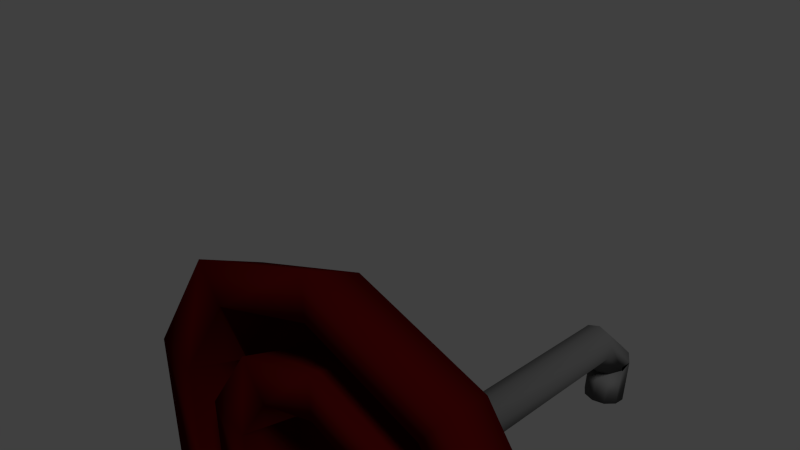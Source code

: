 # Source: disk_insulator.blend  (saved by Blender 2.71.0; exported with 4.5.12 LTS)
import bpy
from mathutils import Matrix  # noqa: F401  (used for matrix-valued properties, if any)

bpy.ops.wm.read_factory_settings(use_empty=True)
scene = bpy.context.scene
scene.name = 'Scene'

# ---- collections
col_collection_1 = bpy.data.collections.new('Collection 1'); scene.collection.children.link(col_collection_1)

# ---- materials (node trees are filled in below, after node groups)
mat_diskinsulator = bpy.data.materials.new('diskinsulator')
mat_diskinsulator.alpha_threshold = 0.0
mat_diskinsulator.use_transparent_shadow = False
mat_diskinsulator.diffuse_color = (0.06372, 0.002008, 0.001732, 1.0)
mat_diskinsulator.roughness = 0.5
mat_diskinsulator.specular_intensity = 0.9225
mat_diskinsulator.line_color = (0.0, 0.0, 0.0, 1.0)
mat_diskinulatormetal = bpy.data.materials.new('diskinulatormetal')
mat_diskinulatormetal.alpha_threshold = 0.0
mat_diskinulatormetal.use_transparent_shadow = False
mat_diskinulatormetal.diffuse_color = (0.1237, 0.1237, 0.1237, 1.0)
mat_diskinulatormetal.roughness = 0.5
mat_diskinulatormetal.specular_intensity = 0.838
mat_diskinulatormetal.line_color = (0.0, 0.0, 0.0, 1.0)

# ---- material node trees

# ---- world
world_world = bpy.data.worlds.new('World'); scene.world = world_world
world_world.color = (0.05088, 0.05088, 0.05088)
world_world.use_sun_shadow = False
world_world.sun_shadow_jitter_overblur = 0.0
world_world.cycles.sampling_method = 'MANUAL'
world_world.cycles.sample_map_resolution = 256

# ---- cameras
cam_camera = bpy.data.cameras.new('Camera')
cam_camera.clip_end = 100.0
cam_camera.lens = 35.0
cam_camera.sensor_width = 32.0
cam_camera.sensor_height = 18.0
cam_camera.ortho_scale = 7.314
cam_camera.dof.focus_distance = 0.0
cam_camera.dof.aperture_fstop = 128.0

# ---- lights
light_lamp = bpy.data.lights.new('Lamp', 'SUN')
light_lamp.transmission_factor = 0.0
light_lamp.cutoff_distance = 30.0
light_lamp.angle = 0.1993
light_lamp.energy = 1.0
light_lamp.shadow_buffer_clip_start = 1.001
light_lamp.shadow_soft_size = 0.1
light_lamp.shadow_cascade_max_distance = 1000.0
light_lamp.cycles.use_multiple_importance_sampling = False

# ---- meshes
me_cylinder_001 = bpy.data.meshes.new('Cylinder.001')
me_cylinder_001.from_pydata([(-6.209e-09, 0.3728, -0.0658), (-1.43e-08, 1.6, 0.1793), (0.2191, 0.3016, -0.0658), (0.9404, 1.294, 0.1793), (0.3545, 0.1152, -0.0658), (1.522, 0.4944, 0.1793), (0.3545, -0.1152, -0.0658), (1.522, -0.4944, 0.1793), (0.2191, -0.3016, -0.0658), (0.9404, -1.294, 0.1793), (-3.88e-08, -0.3728, -0.0658), (-1.542e-07, -1.6, 0.1793), (-0.2191, -0.3016, -0.0658), (-0.9404, -1.294, 0.1793), (-0.3545, -0.1152, -0.0658), (-1.522, -0.4944, 0.1793), (-0.3545, 0.1152, -0.0658), (-1.522, 0.4944, 0.1793), (-0.2191, 0.3016, -0.0658), (-0.9404, 1.294, 0.1793), (-9.63e-09, 1.315, 0.1793), (0.7728, 1.064, 0.1793), (1.25, 0.4063, 0.1793), (1.25, -0.4063, 0.1793), (0.7728, -1.064, 0.1793), (-1.246e-07, -1.315, 0.1793), (-0.7728, -1.064, 0.1793), (-1.25, -0.4063, 0.1793), (-1.25, 0.4063, 0.1793), (-0.7728, 1.064, 0.1793), (1.929e-09, 1.019, 0.1793), (0.5989, 0.8243, 0.1793), (0.969, 0.3148, 0.1793), (0.969, -0.3148, 0.1793), (0.5989, -0.8243, 0.1793), (-8.714e-08, -1.019, 0.1793), (-0.5989, -0.8243, 0.1793), (-0.969, -0.3148, 0.1793), (-0.969, 0.3148, 0.1793), (-0.5989, 0.8243, 0.1793), (1.172e-08, 0.7292, 0.1793), (0.4286, 0.59, 0.1793), (0.6935, 0.2253, 0.1793), (0.6935, -0.2253, 0.1793), (0.4286, -0.59, 0.1793), (-5.203e-08, -0.7292, 0.1793), (-0.4286, -0.59, 0.1793), (-0.6935, -0.2253, 0.1793), (-0.6935, 0.2253, 0.1793), (-0.4286, 0.59, 0.1793), (2.079e-08, 0.4151, 0.1793), (0.244, 0.3358, 0.1793), (0.3948, 0.1283, 0.1793), (0.3948, -0.1283, 0.1793), (0.244, -0.3358, 0.1793), (-1.55e-08, -0.4151, 0.1793), (-0.244, -0.3358, 0.1793), (-0.3948, -0.1283, 0.1793), (-0.3948, 0.1283, 0.1793), (-0.244, 0.3358, 0.1793), (-1.776e-08, 1.763, 0.5645), (1.036, 1.426, 0.5645), (1.677, 0.5447, 0.5645), (1.677, -0.5447, 0.5645), (1.036, -1.426, 0.5645), (-1.719e-07, -1.763, 0.5645), (-1.036, -1.426, 0.5645), (-1.677, -0.5447, 0.5645), (-1.677, 0.5447, 0.5645), (-1.036, 1.426, 0.5645), (-1.261e-08, 1.449, 0.5645), (0.8515, 1.172, 0.5645), (1.378, 0.4477, 0.5645), (1.378, -0.4477, 0.5645), (0.8515, -1.172, 0.5645), (-1.393e-07, -1.449, 0.5645), (-0.8515, -1.172, 0.5645), (-1.378, -0.4477, 0.5645), (-1.378, 0.4477, 0.5645), (-0.8515, 1.172, 0.5645), (1.265e-10, 1.123, 0.5645), (0.6598, 0.9082, 0.5645), (1.068, 0.3469, 0.5645), (1.068, -0.3469, 0.5645), (0.6598, -0.9082, 0.5645), (-9.801e-08, -1.123, 0.5645), (-0.6598, -0.9082, 0.5645), (-1.068, -0.3469, 0.5645), (-1.068, 0.3469, 0.5645), (-0.6598, 0.9082, 0.5645), (1.091e-08, 0.8035, 0.5645), (0.4723, 0.65, 0.5645), (0.7641, 0.2483, 0.5645), (0.7641, -0.2483, 0.5645), (0.4723, -0.65, 0.5645), (-5.933e-08, -0.8035, 0.5645), (-0.4723, -0.65, 0.5645), (-0.7641, -0.2483, 0.5645), (-0.7641, 0.2483, 0.5645), (-0.4723, 0.65, 0.5645), (-6.209e-09, 0.3728, -0.6963), (0.2191, 0.3016, -0.6963), (0.3545, 0.1152, -0.6963), (0.3545, -0.1152, -0.6963), (0.2191, -0.3016, -0.6963), (-3.88e-08, -0.3728, -0.6963), (-0.2191, -0.3016, -0.6963), (-0.3545, -0.1152, -0.6963), (-0.3545, 0.1152, -0.6963), (-0.2191, 0.3016, -0.6963), (-4.203e-09, 0.1621, -0.8644), (0.0953, 0.1312, -0.8644), (0.1542, 0.0501, -0.8644), (0.1542, -0.0501, -0.8644), (0.0953, -0.1312, -0.8644), (-1.838e-08, -0.1621, -0.8644), (-0.0953, -0.1312, -0.8644), (-0.1542, -0.0501, -0.8644), (-0.1542, 0.0501, -0.8644), (-0.0953, 0.1312, -0.8644), (-4.203e-09, 0.15, -2.258), (0.0953, 0.1214, -2.246), (0.1542, 0.04637, -2.216), (0.1542, -0.04637, -2.178), (0.0953, -0.1214, -2.147), (-1.838e-08, -0.15, -2.135), (-0.0953, -0.1214, -2.147), (-0.1542, -0.04637, -2.178), (-0.1542, 0.04637, -2.216), (-0.0953, 0.1214, -2.246), (-4.203e-09, -0.2033, -2.617), (0.0953, -0.2153, -2.588), (0.1542, -0.2467, -2.513), (0.1542, -0.2854, -2.421), (0.0953, -0.3167, -2.346), (-1.838e-08, -0.3287, -2.318), (-0.0953, -0.3167, -2.346), (-0.1542, -0.2854, -2.421), (-0.1542, -0.2467, -2.513), (-0.0953, -0.2153, -2.588), (-4.203e-09, -0.2553, -2.625), (0.0953, -0.2536, -2.594), (0.1542, -0.2493, -2.513), (0.1542, -0.244, -2.413), (0.0953, -0.2397, -2.332), (-1.838e-08, -0.238, -2.301), (-0.0953, -0.2397, -2.332), (-0.1542, -0.244, -2.413), (-0.1542, -0.2493, -2.513), (-0.0953, -0.2536, -2.594), (-4.203e-09, -0.6095, -2.588), (0.0953, -0.6062, -2.557), (0.1542, -0.5976, -2.476), (0.1542, -0.587, -2.377), (0.0953, -0.5784, -2.296), (-1.838e-08, -0.5751, -2.265), (-0.0953, -0.5784, -2.296), (-0.1542, -0.587, -2.377), (-0.1542, -0.5976, -2.476), (-0.0953, -0.6062, -2.557), (-0.1012, -0.1247, 2.151), (-0.1715, -0.2113, 0.8556), (0.1715, -0.2113, 0.8556), (0.1012, -0.1247, 2.151), (-0.1012, 0.1247, 2.151), (-0.1715, 0.2113, 0.8556), (0.1715, 0.2113, 0.8556), (0.1012, 0.1247, 2.151), (-0.1715, 0.2113, 1.217), (-0.1715, -0.2113, 1.217), (0.1715, 0.2113, 1.217), (0.1715, -0.2113, 1.217), (-0.1715, -0.7819, 0.6718), (0.1715, -0.7819, 0.6718), (-0.1715, -0.7819, 1.034), (0.1715, -0.7819, 1.034), (-0.1302, -0.1604, 0.5021), (0.1302, -0.1604, 0.5021), (-0.1302, 0.1604, 0.5021), (0.1302, 0.1604, 0.5021), (-0.1041, -0.1283, 0.5021), (0.1041, -0.1283, 0.5021), (-0.1041, 0.1283, 0.5021), (0.1041, 0.1283, 0.5021), (-0.1041, -0.1283, 0.2074), (0.1041, -0.1283, 0.2074), (-0.1041, 0.1283, 0.2074), (0.1041, 0.1283, 0.2074), (-0.1715, -0.2113, 1.835), (0.1715, 0.2113, 1.835), (-0.1715, 0.2113, 1.835), (0.1715, -0.2113, 1.835)], [], [(0, 1, 3, 2), (2, 3, 5, 4), (4, 5, 7, 6), (6, 7, 9, 8), (8, 9, 11, 10), (10, 11, 13, 12), (12, 13, 15, 14), (14, 15, 17, 16), (13, 11, 65, 66), (18, 19, 1, 0), (16, 17, 19, 18), (18, 0, 100, 109), (20, 29, 39, 30), (32, 31, 81, 82), (24, 25, 75, 74), (48, 49, 99, 98), (27, 28, 78, 77), (15, 13, 66, 67), (41, 42, 92, 91), (35, 34, 84, 85), (20, 21, 71, 70), (38, 37, 87, 88), (17, 15, 67, 68), (29, 28, 38, 39), (28, 27, 37, 38), (27, 26, 36, 37), (26, 25, 35, 36), (25, 24, 34, 35), (24, 23, 33, 34), (23, 22, 32, 33), (22, 21, 31, 32), (21, 20, 30, 31), (40, 49, 59, 50), (44, 45, 95, 94), (31, 30, 80, 81), (23, 24, 74, 73), (19, 17, 68, 69), (47, 48, 98, 97), (40, 41, 91, 90), (34, 33, 83, 84), (26, 27, 77, 76), (1, 19, 69, 60), (57, 56, 59, 58), (49, 48, 58, 59), (48, 47, 57, 58), (47, 46, 56, 57), (46, 45, 55, 56), (45, 44, 54, 55), (44, 43, 53, 54), (43, 42, 52, 53), (42, 41, 51, 52), (41, 40, 50, 51), (60, 69, 79, 70), (69, 68, 78, 79), (68, 67, 77, 78), (67, 66, 76, 77), (66, 65, 75, 76), (65, 64, 74, 75), (64, 63, 73, 74), (63, 62, 72, 73), (62, 61, 71, 72), (61, 60, 70, 71), (80, 89, 99, 90), (89, 88, 98, 99), (88, 87, 97, 98), (87, 86, 96, 97), (86, 85, 95, 96), (85, 84, 94, 95), (84, 83, 93, 94), (83, 82, 92, 93), (82, 81, 91, 92), (81, 80, 90, 91), (45, 46, 96, 95), (39, 38, 88, 89), (11, 9, 64, 65), (21, 22, 72, 71), (28, 29, 79, 78), (36, 35, 85, 86), (42, 43, 93, 92), (49, 40, 90, 99), (9, 7, 63, 64), (3, 1, 60, 61), (25, 26, 76, 75), (33, 32, 82, 83), (46, 47, 97, 96), (30, 39, 89, 80), (7, 5, 62, 63), (22, 23, 73, 72), (37, 36, 86, 87), (5, 3, 61, 62), (43, 44, 94, 93), (29, 20, 70, 79), (56, 55, 50, 59), (51, 50, 55, 54), (52, 51, 54, 53), (109, 100, 110, 119), (16, 18, 109, 108), (14, 16, 108, 107), (12, 14, 107, 106), (10, 12, 106, 105), (8, 10, 105, 104), (6, 8, 104, 103), (4, 6, 103, 102), (2, 4, 102, 101), (0, 2, 101, 100), (119, 110, 120, 129), (108, 109, 119, 118), (107, 108, 118, 117), (106, 107, 117, 116), (105, 106, 116, 115), (104, 105, 115, 114), (103, 104, 114, 113), (102, 103, 113, 112), (101, 102, 112, 111), (100, 101, 111, 110), (129, 120, 130, 139), (118, 119, 129, 128), (117, 118, 128, 127), (116, 117, 127, 126), (115, 116, 126, 125), (114, 115, 125, 124), (113, 114, 124, 123), (112, 113, 123, 122), (111, 112, 122, 121), (110, 111, 121, 120), (139, 130, 140, 149), (128, 129, 139, 138), (127, 128, 138, 137), (126, 127, 137, 136), (125, 126, 136, 135), (124, 125, 135, 134), (123, 124, 134, 133), (122, 123, 133, 132), (121, 122, 132, 131), (120, 121, 131, 130), (149, 140, 150, 159), (138, 139, 149, 148), (137, 138, 148, 147), (136, 137, 147, 146), (135, 136, 146, 145), (134, 135, 145, 144), (133, 134, 144, 143), (132, 133, 143, 142), (131, 132, 142, 141), (130, 131, 141, 140), (150, 151, 152, 153, 154, 155, 156, 157, 158, 159), (148, 149, 159, 158), (147, 148, 158, 157), (146, 147, 157, 156), (145, 146, 156, 155), (144, 145, 155, 154), (143, 144, 154, 153), (142, 143, 153, 152), (141, 142, 152, 151), (140, 141, 151, 150), (168, 165, 161, 169), (162, 161, 176, 177), (189, 167, 163, 191), (167, 164, 160, 163), (171, 169, 174, 175), (170, 166, 165, 168), (190, 168, 169, 188), (166, 170, 171, 162), (188, 169, 171, 191), (189, 170, 168, 190), (174, 172, 173, 175), (169, 161, 172, 174), (162, 171, 175, 173), (161, 162, 173, 172), (177, 176, 180, 181), (166, 162, 177, 179), (165, 166, 179, 178), (161, 165, 178, 176), (181, 180, 184, 185), (179, 177, 181, 183), (178, 179, 183, 182), (176, 178, 182, 180), (186, 187, 185, 184), (183, 181, 185, 187), (182, 183, 187, 186), (180, 182, 186, 184), (170, 189, 191, 171), (164, 190, 188, 160), (160, 188, 191, 163), (167, 189, 190, 164)])
me_cylinder_001.polygons.foreach_set('use_smooth', [True] * 185)
me_cylinder_001.polygons.foreach_set('material_index', [0, 0, 0, 0, 0, 0, 0, 0, 0, 0, 0, 1, 0, 0, 0, 0, 0, 0, 0, 0, 0, 0, 0, 0, 0, 0, 0, 0, 0, 0, 0, 0, 0, 0, 0, 0, 0, 0, 0, 0, 0, 0, 0, 0, 0, 0, 0, 0, 0, 0, 0, 0, 0, 0, 0, 0, 0, 0, 0, 0, 0, 0, 0, 0, 0, 0, 0, 0, 0, 0, 0, 0, 0, 0, 0, 0, 0, 0, 0, 0, 0, 0, 0, 0, 0, 0, 0, 0, 0, 0, 0, 0, 0, 0, 0, 1, 1, 1, 1, 1, 1, 1, 1, 1, 1, 1, 1, 1, 1, 1, 1, 1, 1, 1, 1, 1, 1, 1, 1, 1, 1, 1, 1, 1, 1, 1, 1, 1, 1, 1, 1, 1, 1, 1, 1, 1, 1, 1, 1, 1, 1, 1, 1, 1, 1, 1, 1, 1, 1, 1, 1, 1, 1, 1, 1, 1, 1, 1, 1, 1, 1, 1, 1, 1, 1, 1, 1, 1, 1, 1, 1, 1, 1, 1, 1, 1, 1, 1, 1, 1, 1, 1, 1, 1, 1])
me_cylinder_001.materials.append(mat_diskinsulator)
me_cylinder_001.materials.append(mat_diskinulatormetal)
me_cylinder_001.use_remesh_preserve_volume = False
me_cylinder_001.use_remesh_preserve_attributes = False
me_cylinder_001.use_mirror_vertex_groups = False
me_cylinder_001.update()

# ---- objects
ob_cylinder_001 = bpy.data.objects.new('Cylinder.001', me_cylinder_001)
ob_lamp = bpy.data.objects.new('Lamp', light_lamp)
ob_camera = bpy.data.objects.new('Camera', cam_camera)

# ---- transforms, parenting, visibility, modifiers, constraints
ob_cylinder_001.location = (0.0, 0.0, 0.0)
ob_cylinder_001.rotation_euler = (1.571, -0.0, -0.0)
ob_cylinder_001.lineart.crease_threshold = 0.0
ob_lamp.location = (4.109, 0.9176, 5.904)
ob_lamp.rotation_euler = (0.6503, 0.05522, 0.9981)
ob_lamp.lock_rotations_4d = False
ob_lamp.empty_display_type = 'ARROWS'
ob_lamp.color = (0.0, 0.0, 0.0, 0.0)
ob_lamp.lineart.crease_threshold = 0.0
ob_camera.location = (3.175, -2.834, 3.942)
ob_camera.rotation_euler = (1.109, 0.01082, 0.8149)
ob_camera.lock_rotations_4d = False
ob_camera.empty_display_type = 'ARROWS'
ob_camera.color = (0.0, 0.0, 0.0, 0.0)
ob_camera.display_type = 'WIRE'
ob_camera.lineart.crease_threshold = 0.0

# ---- collection membership
col_collection_1.objects.link(ob_cylinder_001)
col_collection_1.objects.link(ob_lamp)
col_collection_1.objects.link(ob_camera)

# ---- scene / render settings (as saved in the file)
scene.camera = ob_camera
scene.frame_start = 0; scene.frame_end = 250; scene.frame_set(0)
scene.render.engine = 'BLENDER_EEVEE_NEXT'
scene.render.resolution_percentage = 50
scene.render.dither_intensity = 0.0
scene.cycles.use_denoising = False
scene.cycles.samples = 10
scene.cycles.sampling_pattern = 'TABULATED_SOBOL'
scene.cycles.light_sampling_threshold = 0.0
scene.cycles.use_adaptive_sampling = False
scene.cycles.use_light_tree = False
scene.cycles.blur_glossy = 0.0
scene.cycles.volume_bounces = 1
scene.cycles.pixel_filter_type = 'GAUSSIAN'
scene.cycles.sample_clamp_indirect = 0.0
scene.view_settings.view_transform = 'Standard'
bpy.context.view_layer.update()
